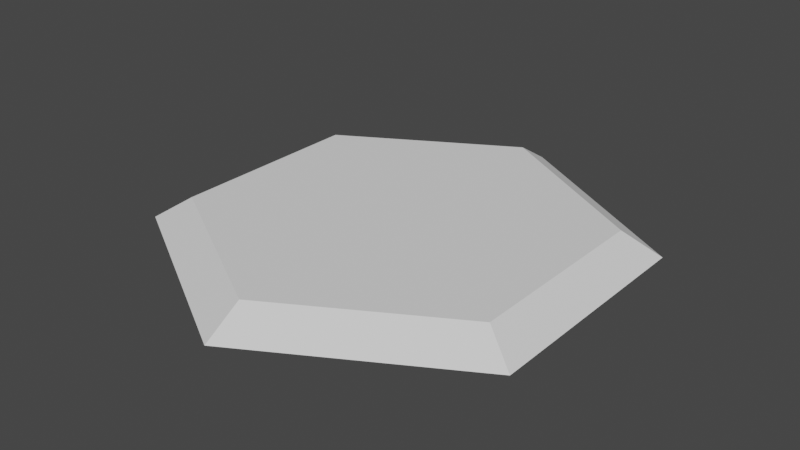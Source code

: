 # Source: Hexagon.blend  (saved by Blender 2.80.75; exported with 4.5.12 LTS)
import bpy
from mathutils import Matrix  # noqa: F401  (used for matrix-valued properties, if any)

bpy.ops.wm.read_factory_settings(use_empty=True)
scene = bpy.context.scene
scene.name = 'Scene'

# ---- collections
col_collection = bpy.data.collections.new('Collection'); scene.collection.children.link(col_collection)

# ---- world
world_world = bpy.data.worlds.new('World'); scene.world = world_world
world_world.use_nodes = True; world_world.node_tree.nodes.clear()
_N = world_world.node_tree.nodes; _L = world_world.node_tree.links
n0 = _N.new('ShaderNodeOutputWorld'); n0.name = 'World Output'; n0.location = (300, 300)
n1 = _N.new('ShaderNodeBackground'); n1.name = 'Background'; n1.location = (10, 300)
n1.inputs[0].default_value = (0.05088, 0.05088, 0.05088, 1.0)
_L.new(n1.outputs[0], n0.inputs[0])
n0.is_active_output = True
world_world.color = (0.05088, 0.05088, 0.05088)
world_world.use_sun_shadow = False
world_world.sun_shadow_jitter_overblur = 0.0

# ---- meshes
me_cylinder = bpy.data.meshes.new('Cylinder')
me_cylinder.from_pydata([(2.649e-08, 1.0, -0.03355), (0.866, 0.5, -0.03355), (0.866, -0.5, -0.03355), (-6.093e-08, -1.0, -0.03355), (-0.866, -0.5, -0.03355), (-0.866, 0.5, -0.03355), (2.649e-08, 1.0, -0.03355), (0.866, 0.5, -0.03355), (0.866, -0.5, -0.03355), (-6.093e-08, -1.0, -0.03355), (-0.866, -0.5, -0.03355), (-0.866, 0.5, -0.03355), (0.7254, 0.4188, 0.06709), (2.713e-08, 0.8376, 0.06709), (0.7254, -0.4188, 0.06709), (-4.609e-08, -0.8376, 0.06709), (-0.7254, -0.4188, 0.06709), (-0.7254, 0.4188, 0.06709)], [], [(1, 2, 3, 4, 5, 0), (9, 8, 14, 15), (12, 13, 17, 16, 15, 14), (6, 11, 17, 13), (10, 9, 15, 16), (8, 7, 12, 14), (11, 10, 16, 17), (7, 6, 13, 12)])
_uv = me_cylinder.uv_layers.new(name='UVMap')
_uv.uv.foreach_set('vector', [0.4578, 0.37, 0.4578, 0.13, 0.25, 0.01, 0.04215, 0.13, 0.04215, 0.37, 0.25, 0.49, 0.5, 1.0, 0.6667, 1.0, 0.6667, 1.0, 0.5, 1.0, 0.4578, 0.37, 0.25, 0.49, 0.04215, 0.37, 0.04215, 0.13, 0.25, 0.01, 0.4578, 0.13, -8.941e-08, 1.0, 0.1667, 1.0, 0.1667, 1.0, -8.941e-08, 1.0, 0.3333, 1.0, 0.5, 1.0, 0.5, 1.0, 0.3333, 1.0, 0.6667, 1.0, 0.8333, 1.0, 0.8333, 1.0, 0.6667, 1.0, 0.1667, 1.0, 0.3333, 1.0, 0.3333, 1.0, 0.1667, 1.0, 0.8333, 1.0, 1.0, 1.0, 1.0, 1.0, 0.8333, 1.0])
me_cylinder.use_remesh_preserve_volume = False
me_cylinder.use_remesh_preserve_attributes = False
me_cylinder.use_mirror_vertex_groups = False
me_cylinder.update()

# ---- objects
ob_cylinder = bpy.data.objects.new('Cylinder', me_cylinder)

# ---- transforms, parenting, visibility, modifiers, constraints
ob_cylinder.location = (-2.649e-08, -1.656e-08, 1.034)
ob_cylinder.lineart.crease_threshold = 0.0

# ---- collection membership
col_collection.objects.link(ob_cylinder)

# ---- scene / render settings (as saved in the file)
scene.frame_start = 1; scene.frame_end = 250; scene.frame_set(1)
scene.render.engine = 'BLENDER_EEVEE_NEXT'
scene.cycles.use_denoising = False
scene.cycles.samples = 128
scene.cycles.sampling_pattern = 'TABULATED_SOBOL'
scene.cycles.use_adaptive_sampling = False
scene.cycles.use_light_tree = False
scene.view_settings.view_transform = 'Filmic'
bpy.context.view_layer.update()

# ---- added for rendering (the .blend has no active camera and no usable light): camera, sun
cam_auto = bpy.data.cameras.new('AutoCamera')
cam_auto.lens = 50.0
cam_auto.sensor_width = 36.0
cam_auto.clip_end = 1000.0
ob_auto_camera = bpy.data.objects.new('AutoCamera', cam_auto)
scene.collection.objects.link(ob_auto_camera)
ob_auto_camera.location = (2.44968, -2.93962, 3.01007)
ob_auto_camera.rotation_euler = (1.09748, -7.21219e-08, 0.694738)
scene.camera = ob_auto_camera
light_auto_sun = bpy.data.lights.new('AutoSun', 'SUN')
light_auto_sun.energy = 3.0
light_auto_sun.angle = 0.0523599
ob_auto_sun = bpy.data.objects.new('AutoSun', light_auto_sun)
scene.collection.objects.link(ob_auto_sun)
ob_auto_sun.rotation_euler = (0.872665, 0.174533, 0.523599)
bpy.context.view_layer.update()
